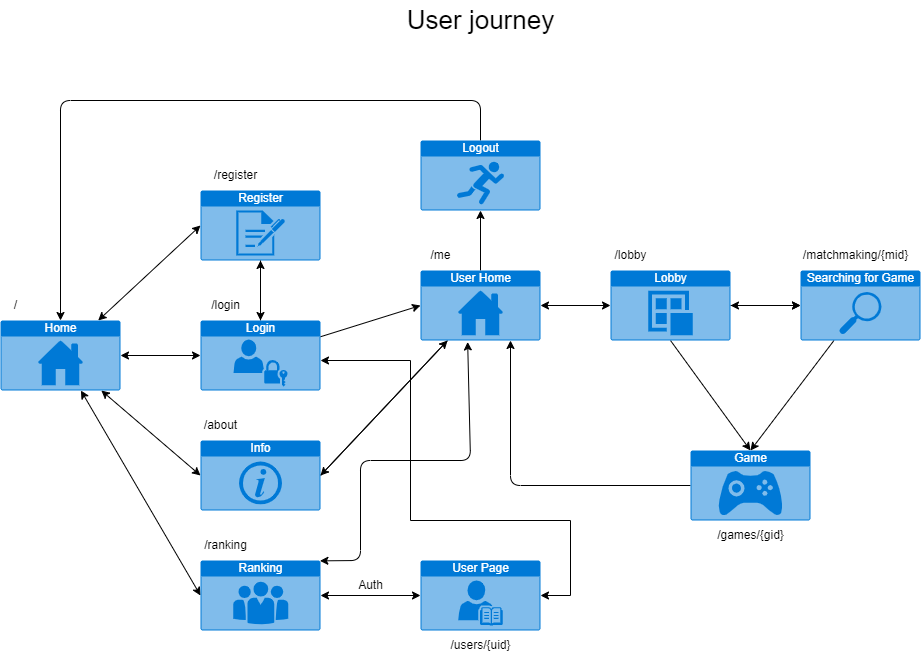

The diagram above was exported from draw.io. Its source (the exported page's mxGraphModel, read from the mxfile embedded in the PNG):
<mxGraphModel grid="1" gridSize="10" guides="1" tooltips="1" connect="1" arrows="1" fold="1" page="1" pageScale="1" pageWidth="1100" pageHeight="850" math="0" shadow="0">
  <root>
    <mxCell id="0" />
    <mxCell id="1" parent="0" />
    <mxCell id="2" style="edgeStyle=none;html=1;entryX=0;entryY=0.5;entryDx=0;entryDy=0;entryPerimeter=0;startArrow=classic;startFill=1;" parent="1" source="6" edge="1">
      <mxGeometry relative="1" as="geometry">
        <mxPoint x="290" y="255" as="targetPoint" />
      </mxGeometry>
    </mxCell>
    <mxCell id="3" style="edgeStyle=none;html=1;entryX=0;entryY=0.5;entryDx=0;entryDy=0;entryPerimeter=0;startArrow=classic;startFill=1;" parent="1" source="6" target="10" edge="1">
      <mxGeometry relative="1" as="geometry" />
    </mxCell>
    <mxCell id="4" style="edgeStyle=none;html=1;entryX=0;entryY=0.5;entryDx=0;entryDy=0;entryPerimeter=0;startArrow=classic;startFill=1;" parent="1" source="6" target="19" edge="1">
      <mxGeometry relative="1" as="geometry" />
    </mxCell>
    <mxCell id="5" style="edgeStyle=none;html=1;entryX=0;entryY=0.5;entryDx=0;entryDy=0;entryPerimeter=0;startArrow=classic;startFill=1;" parent="1" source="6" target="15" edge="1">
      <mxGeometry relative="1" as="geometry" />
    </mxCell>
    <mxCell id="6" value="Home" style="html=1;strokeColor=none;fillColor=#0079D6;labelPosition=center;verticalLabelPosition=middle;verticalAlign=top;align=center;fontSize=12;outlineConnect=0;spacingTop=-6;fontColor=#FFFFFF;sketch=0;shape=mxgraph.sitemap.home;" parent="1" vertex="1">
      <mxGeometry x="90" y="350" width="120" height="70" as="geometry" />
    </mxCell>
    <mxCell id="7" value="/" style="text;html=1;align=center;verticalAlign=middle;resizable=0;points=[];autosize=1;strokeColor=none;fillColor=none;" parent="1" vertex="1">
      <mxGeometry x="90" y="320" width="30" height="30" as="geometry" />
    </mxCell>
    <mxCell id="8" style="edgeStyle=none;html=1;entryX=0;entryY=0.5;entryDx=0;entryDy=0;entryPerimeter=0;" parent="1" source="10" target="24" edge="1">
      <mxGeometry relative="1" as="geometry" />
    </mxCell>
    <mxCell id="9" style="edgeStyle=none;html=1;entryX=0.5;entryY=1;entryDx=0;entryDy=0;entryPerimeter=0;" parent="1" source="10" target="28" edge="1">
      <mxGeometry relative="1" as="geometry" />
    </mxCell>
    <mxCell id="10" value="Login" style="html=1;strokeColor=none;fillColor=#0079D6;labelPosition=center;verticalLabelPosition=middle;verticalAlign=top;align=center;fontSize=12;outlineConnect=0;spacingTop=-6;fontColor=#FFFFFF;sketch=0;shape=mxgraph.sitemap.login;" parent="1" vertex="1">
      <mxGeometry x="290" y="350" width="120" height="70" as="geometry" />
    </mxCell>
    <mxCell id="11" style="edgeStyle=none;html=1;entryX=0.5;entryY=0;entryDx=0;entryDy=0;entryPerimeter=0;exitX=0.5;exitY=1;exitDx=0;exitDy=0;exitPerimeter=0;" parent="1" source="54" target="26" edge="1">
      <mxGeometry relative="1" as="geometry">
        <mxPoint x="760.0000000000002" y="370" as="sourcePoint" />
      </mxGeometry>
    </mxCell>
    <mxCell id="12" style="edgeStyle=none;html=1;entryX=0;entryY=0.5;entryDx=0;entryDy=0;entryPerimeter=0;" parent="1" target="31" edge="1">
      <mxGeometry relative="1" as="geometry">
        <mxPoint x="820.0000000000002" y="335" as="sourcePoint" />
      </mxGeometry>
    </mxCell>
    <mxCell id="14" style="edgeStyle=none;html=1;entryX=0;entryY=0.5;entryDx=0;entryDy=0;entryPerimeter=0;startArrow=classic;startFill=1;" parent="1" source="15" target="17" edge="1">
      <mxGeometry relative="1" as="geometry" />
    </mxCell>
    <mxCell id="15" value="Ranking&lt;br&gt;" style="html=1;strokeColor=none;fillColor=#0079D6;labelPosition=center;verticalLabelPosition=middle;verticalAlign=top;align=center;fontSize=12;outlineConnect=0;spacingTop=-6;fontColor=#FFFFFF;sketch=0;shape=mxgraph.sitemap.about_us;" parent="1" vertex="1">
      <mxGeometry x="290" y="590" width="120" height="70" as="geometry" />
    </mxCell>
    <mxCell id="17" value="User Page" style="html=1;strokeColor=none;fillColor=#0079D6;labelPosition=center;verticalLabelPosition=middle;verticalAlign=top;align=center;fontSize=12;outlineConnect=0;spacingTop=-6;fontColor=#FFFFFF;sketch=0;shape=mxgraph.sitemap.biography;" parent="1" vertex="1">
      <mxGeometry x="510" y="590" width="120" height="70" as="geometry" />
    </mxCell>
    <mxCell id="18" style="edgeStyle=none;html=1;exitX=1;exitY=0.5;exitDx=0;exitDy=0;exitPerimeter=0;" parent="1" source="19" target="24" edge="1">
      <mxGeometry relative="1" as="geometry" />
    </mxCell>
    <mxCell id="19" value="Info" style="html=1;strokeColor=none;fillColor=#0079D6;labelPosition=center;verticalLabelPosition=middle;verticalAlign=top;align=center;fontSize=12;outlineConnect=0;spacingTop=-6;fontColor=#FFFFFF;sketch=0;shape=mxgraph.sitemap.info;" parent="1" vertex="1">
      <mxGeometry x="290" y="470" width="120" height="70" as="geometry" />
    </mxCell>
    <mxCell id="21" style="edgeStyle=none;html=1;entryX=0;entryY=0.5;entryDx=0;entryDy=0;entryPerimeter=0;startArrow=classic;startFill=1;" parent="1" source="24" target="54" edge="1">
      <mxGeometry relative="1" as="geometry">
        <mxPoint x="700.0000000000002" y="335" as="targetPoint" />
      </mxGeometry>
    </mxCell>
    <mxCell id="22" style="edgeStyle=none;html=1;entryX=1;entryY=0.5;entryDx=0;entryDy=0;entryPerimeter=0;" parent="1" source="24" target="19" edge="1">
      <mxGeometry relative="1" as="geometry" />
    </mxCell>
    <mxCell id="23" style="edgeStyle=none;html=1;entryX=0.5;entryY=1;entryDx=0;entryDy=0;entryPerimeter=0;" parent="1" source="24" target="35" edge="1">
      <mxGeometry relative="1" as="geometry" />
    </mxCell>
    <mxCell id="24" value="User Home" style="html=1;strokeColor=none;fillColor=#0079D6;labelPosition=center;verticalLabelPosition=middle;verticalAlign=top;align=center;fontSize=12;outlineConnect=0;spacingTop=-6;fontColor=#FFFFFF;sketch=0;shape=mxgraph.sitemap.home;" parent="1" vertex="1">
      <mxGeometry x="510" y="300" width="120" height="70" as="geometry" />
    </mxCell>
    <mxCell id="25" style="edgeStyle=none;html=1;entryX=0.75;entryY=1;entryDx=0;entryDy=0;entryPerimeter=0;" parent="1" source="26" target="24" edge="1">
      <mxGeometry relative="1" as="geometry">
        <mxPoint x="600" y="515" as="targetPoint" />
        <Array as="points">
          <mxPoint x="600" y="515" />
        </Array>
      </mxGeometry>
    </mxCell>
    <mxCell id="26" value="Game" style="html=1;strokeColor=none;fillColor=#0079D6;labelPosition=center;verticalLabelPosition=middle;verticalAlign=top;align=center;fontSize=12;outlineConnect=0;spacingTop=-6;fontColor=#FFFFFF;sketch=0;shape=mxgraph.sitemap.game;" parent="1" vertex="1">
      <mxGeometry x="780" y="480" width="120" height="70" as="geometry" />
    </mxCell>
    <mxCell id="27" style="edgeStyle=none;html=1;entryX=0.5;entryY=0;entryDx=0;entryDy=0;entryPerimeter=0;" parent="1" source="28" target="10" edge="1">
      <mxGeometry relative="1" as="geometry" />
    </mxCell>
    <mxCell id="28" value="Register" style="html=1;strokeColor=none;fillColor=#0079D6;labelPosition=center;verticalLabelPosition=middle;verticalAlign=top;align=center;fontSize=12;outlineConnect=0;spacingTop=-6;fontColor=#FFFFFF;sketch=0;shape=mxgraph.sitemap.log;" parent="1" vertex="1">
      <mxGeometry x="290" y="220" width="120" height="70" as="geometry" />
    </mxCell>
    <mxCell id="29" style="edgeStyle=none;html=1;entryX=0.5;entryY=0;entryDx=0;entryDy=0;entryPerimeter=0;" parent="1" source="31" target="26" edge="1">
      <mxGeometry relative="1" as="geometry" />
    </mxCell>
    <mxCell id="30" value="" style="edgeStyle=none;html=1;startArrow=classic;startFill=1;" parent="1" source="31" edge="1">
      <mxGeometry relative="1" as="geometry">
        <mxPoint x="820.0000000000002" y="335" as="targetPoint" />
      </mxGeometry>
    </mxCell>
    <mxCell id="31" value="Searching for Game" style="html=1;strokeColor=none;fillColor=#0079D6;labelPosition=center;verticalLabelPosition=middle;verticalAlign=top;align=center;fontSize=12;outlineConnect=0;spacingTop=-6;fontColor=#FFFFFF;sketch=0;shape=mxgraph.sitemap.search;" parent="1" vertex="1">
      <mxGeometry x="890" y="300" width="120" height="70" as="geometry" />
    </mxCell>
    <mxCell id="48" style="edgeStyle=orthogonalEdgeStyle;rounded=0;orthogonalLoop=1;jettySize=auto;html=1;exitX=1;exitY=0.5;exitDx=0;exitDy=0;exitPerimeter=0;startArrow=classic;startFill=1;" parent="1" source="17" target="10" edge="1">
      <mxGeometry relative="1" as="geometry">
        <mxPoint x="410" y="390" as="targetPoint" />
        <Array as="points">
          <mxPoint x="660" y="625" />
          <mxPoint x="660" y="550" />
          <mxPoint x="500" y="550" />
          <mxPoint x="500" y="390" />
        </Array>
        <mxPoint x="820" y="625" as="sourcePoint" />
      </mxGeometry>
    </mxCell>
    <mxCell id="33" value="Auth" style="text;html=1;align=center;verticalAlign=middle;resizable=0;points=[];autosize=1;strokeColor=none;fillColor=none;" parent="1" vertex="1">
      <mxGeometry x="435" y="600" width="50" height="30" as="geometry" />
    </mxCell>
    <mxCell id="34" style="edgeStyle=none;html=1;entryX=0.5;entryY=0;entryDx=0;entryDy=0;entryPerimeter=0;" parent="1" source="35" target="6" edge="1">
      <mxGeometry relative="1" as="geometry">
        <mxPoint x="180" y="250" as="targetPoint" />
        <Array as="points">
          <mxPoint x="570" y="130" />
          <mxPoint x="150" y="130" />
        </Array>
      </mxGeometry>
    </mxCell>
    <mxCell id="35" value="Logout" style="html=1;strokeColor=none;fillColor=#0079D6;labelPosition=center;verticalLabelPosition=middle;verticalAlign=top;align=center;fontSize=12;outlineConnect=0;spacingTop=-6;fontColor=#FFFFFF;sketch=0;shape=mxgraph.sitemap.sports;" parent="1" vertex="1">
      <mxGeometry x="510" y="170" width="120" height="70" as="geometry" />
    </mxCell>
    <mxCell id="36" value="" style="endArrow=classic;startArrow=classic;html=1;entryX=0.393;entryY=1.021;entryDx=0;entryDy=0;entryPerimeter=0;exitX=0.995;exitY=0.005;exitDx=0;exitDy=0;exitPerimeter=0;" parent="1" source="15" target="24" edge="1">
      <mxGeometry width="50" height="50" relative="1" as="geometry">
        <mxPoint x="450" y="550" as="sourcePoint" />
        <mxPoint x="500" y="500" as="targetPoint" />
        <Array as="points">
          <mxPoint x="450" y="590" />
          <mxPoint x="450" y="490" />
          <mxPoint x="560" y="490" />
        </Array>
      </mxGeometry>
    </mxCell>
    <mxCell id="38" value="/register" style="text;html=1;align=center;verticalAlign=middle;resizable=0;points=[];autosize=1;strokeColor=none;fillColor=none;" parent="1" vertex="1">
      <mxGeometry x="290" y="190" width="70" height="30" as="geometry" />
    </mxCell>
    <mxCell id="39" value="/login" style="text;html=1;align=center;verticalAlign=middle;resizable=0;points=[];autosize=1;strokeColor=none;fillColor=none;" parent="1" vertex="1">
      <mxGeometry x="290" y="320" width="50" height="30" as="geometry" />
    </mxCell>
    <mxCell id="40" value="/about" style="text;html=1;align=center;verticalAlign=middle;resizable=0;points=[];autosize=1;strokeColor=none;fillColor=none;" parent="1" vertex="1">
      <mxGeometry x="280" y="440" width="60" height="30" as="geometry" />
    </mxCell>
    <mxCell id="41" value="/ranking" style="text;html=1;align=center;verticalAlign=middle;resizable=0;points=[];autosize=1;strokeColor=none;fillColor=none;" parent="1" vertex="1">
      <mxGeometry x="280" y="560" width="70" height="30" as="geometry" />
    </mxCell>
    <mxCell id="42" value="/users/{uid}" style="text;html=1;align=center;verticalAlign=middle;resizable=0;points=[];autosize=1;strokeColor=none;fillColor=none;" parent="1" vertex="1">
      <mxGeometry x="530" y="660" width="80" height="30" as="geometry" />
    </mxCell>
    <mxCell id="44" value="/me" style="text;html=1;align=center;verticalAlign=middle;resizable=0;points=[];autosize=1;strokeColor=none;fillColor=none;" parent="1" vertex="1">
      <mxGeometry x="510" y="270" width="40" height="30" as="geometry" />
    </mxCell>
    <mxCell id="45" value="/lobby" style="text;html=1;align=center;verticalAlign=middle;resizable=0;points=[];autosize=1;strokeColor=none;fillColor=none;" parent="1" vertex="1">
      <mxGeometry x="690" y="270" width="60" height="30" as="geometry" />
    </mxCell>
    <mxCell id="46" value="/matchmaking/{mid}" style="text;html=1;align=center;verticalAlign=middle;resizable=0;points=[];autosize=1;strokeColor=none;fillColor=none;" parent="1" vertex="1">
      <mxGeometry x="880" y="270" width="130" height="30" as="geometry" />
    </mxCell>
    <mxCell id="47" value="/games/{gid}" style="text;html=1;align=center;verticalAlign=middle;resizable=0;points=[];autosize=1;strokeColor=none;fillColor=none;" parent="1" vertex="1">
      <mxGeometry x="795" y="550" width="90" height="30" as="geometry" />
    </mxCell>
    <mxCell id="51" value="&lt;font style=&quot;font-size: 26px;&quot;&gt;User journey&lt;br&gt;&lt;/font&gt;" style="text;html=1;align=center;verticalAlign=middle;resizable=0;points=[];autosize=1;strokeColor=none;fillColor=none;" parent="1" vertex="1">
      <mxGeometry x="485" y="30" width="170" height="40" as="geometry" />
    </mxCell>
    <mxCell id="54" value="Lobby" style="html=1;strokeColor=none;fillColor=#0079D6;labelPosition=center;verticalLabelPosition=middle;verticalAlign=top;align=center;fontSize=12;outlineConnect=0;spacingTop=-6;fontColor=#FFFFFF;sketch=0;shape=mxgraph.sitemap.post;" parent="1" vertex="1">
      <mxGeometry x="700" y="300" width="120" height="70" as="geometry" />
    </mxCell>
  </root>
</mxGraphModel>